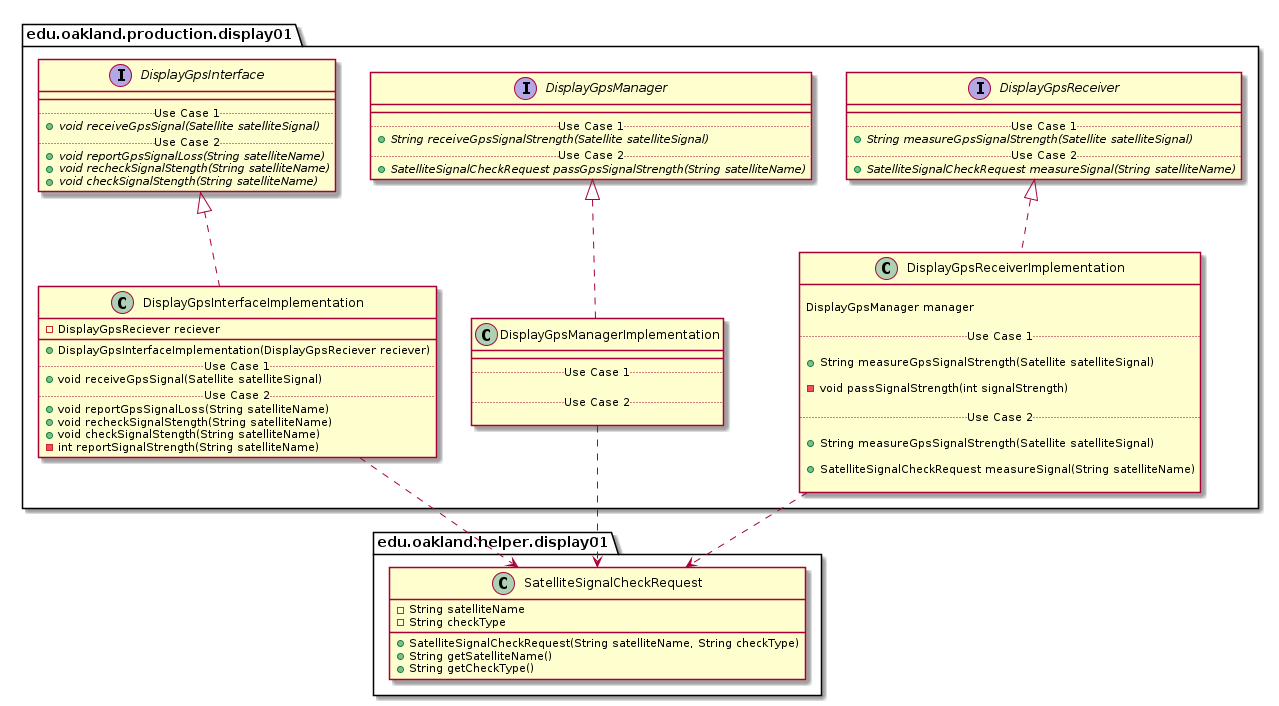

The diagram above was rendered by PlantUML. Its source (embedded in the PNG):
@startuml Display01ProductionPackage_Closure

package edu.oakland.production.display01 {
    
}



package edu.oakland.production.display01 {
    interface DisplayGpsInterface {
        __
        .. Use Case 1 ..
        {abstract} + void receiveGpsSignal(Satellite satelliteSignal)
        .. Use Case 2 ..
        {abstract} + void reportGpsSignalLoss(String satelliteName)
        {abstract} + void recheckSignalStength(String satelliteName)
        {abstract} + void checkSignalStength(String satelliteName)
    }
}








package edu.oakland.production.display01 {
    interface DisplayGpsManager {
        __
        .. Use Case 1 ..
        {abstract} + String receiveGpsSignalStrength(Satellite satelliteSignal)
        .. Use Case 2 ..
        {abstract} + SatelliteSignalCheckRequest passGpsSignalStrength(String satelliteName)
    }
}








package edu.oakland.production.display01 {
    interface DisplayGpsReceiver {
        __
        .. Use Case 1 ..
        {abstract} + String measureGpsSignalStrength(Satellite satelliteSignal)
        .. Use Case 2 ..
        {abstract} + SatelliteSignalCheckRequest measureSignal(String satelliteName)
    }
}









package edu.oakland.production.display01 {
    class DisplayGpsInterfaceImplementation {
        - DisplayGpsReciever reciever
        __
        + DisplayGpsInterfaceImplementation(DisplayGpsReciever reciever)
        .. Use Case 1 ..
        + void receiveGpsSignal(Satellite satelliteSignal)
        .. Use Case 2 ..
        + void reportGpsSignalLoss(String satelliteName)
        + void recheckSignalStength(String satelliteName)
        + void checkSignalStength(String satelliteName)
        - int reportSignalStrength(String satelliteName)
    }
}


DisplayGpsInterfaceImplementation .up.|> DisplayGpsInterface



package edu.oakland.helper.display01 {
    class SatelliteSignalCheckRequest {
        - String satelliteName
        - String checkType
        + SatelliteSignalCheckRequest(String satelliteName, String checkType)
        + String getSatelliteName()
        + String getCheckType()
    }
}






DisplayGpsInterfaceImplementation ..> SatelliteSignalCheckRequest





package edu.oakland.production.display01 {
    class DisplayGpsManagerImplementation {
        __
        .. Use Case 1 ..

        .. Use Case 2 ..

    }
}


DisplayGpsManagerImplementation .up.|> DisplayGpsManager

DisplayGpsManagerImplementation ..> SatelliteSignalCheckRequest





package edu.oakland.production.display01 {
    class DisplayGpsReceiverImplementation {
        
        DisplayGpsManager manager

        .. Use Case 1 ..
        
        + String measureGpsSignalStrength(Satellite satelliteSignal)
        
        - void passSignalStrength(int signalStrength)

        .. Use Case 2 ..
        
        + String measureGpsSignalStrength(Satellite satelliteSignal)
        
        + SatelliteSignalCheckRequest measureSignal(String satelliteName)

    }
}


DisplayGpsReceiverImplementation .up.|> DisplayGpsReceiver

DisplayGpsReceiverImplementation ..> SatelliteSignalCheckRequest




@enduml